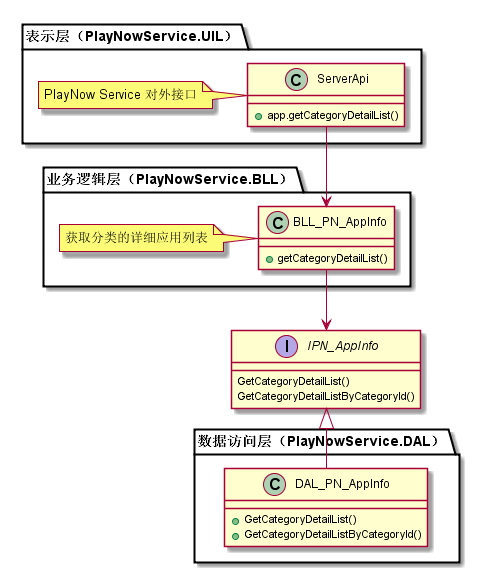

The diagram above was rendered by PlantUML. Its source (embedded in the PNG):
@startuml

package "±íÊ¾²ã£¨PlayNowService.UIL£©" {
    class ServerApi {
        +app.getCategoryDetailList()
    }
    Note left : PlayNow Service ¶ÔÍâ½Ó¿Ú
}

package "ÒµÎñÂß¼²ã£¨PlayNowService.BLL£©" {
    class BLL_PN_AppInfo {
        +getCategoryDetailList()
    }
    Note left : »ñÈ¡·ÖÀàµÄÏêÏ¸Ó¦ÓÃÁÐ±í
    ServerApi --> BLL_PN_AppInfo
}

interface  IPN_AppInfo {
    GetCategoryDetailList()
    GetCategoryDetailListByCategoryId()
}
BLL_PN_AppInfo --> IPN_AppInfo

package "Êý¾Ý·ÃÎÊ²ã£¨PlayNowService.DAL£©" {
    class DAL_PN_AppInfo {
        +GetCategoryDetailList()
        +GetCategoryDetailListByCategoryId()
    }
    IPN_AppInfo <|-- DAL_PN_AppInfo
}

@enduml